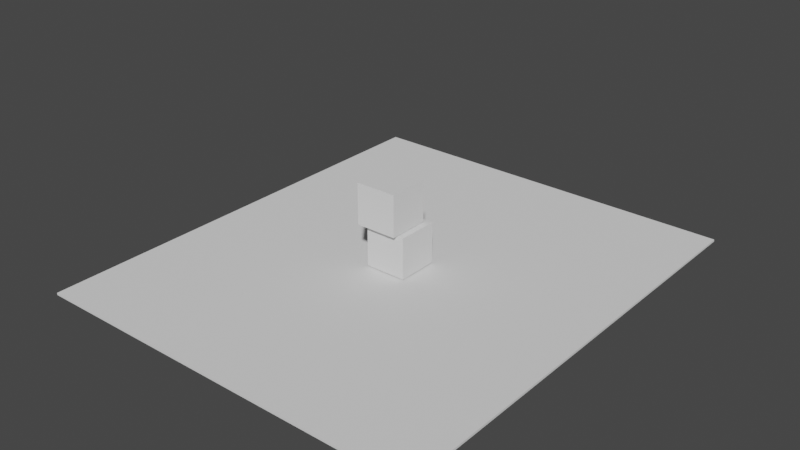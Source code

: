 # Source: scene.blend  (saved by Blender 3.5.10; exported with 4.5.12 LTS)
import bpy
from mathutils import Matrix  # noqa: F401  (used for matrix-valued properties, if any)

bpy.ops.wm.read_factory_settings(use_empty=True)
scene = bpy.context.scene
scene.name = 'Scene'

# ---- collections
col_collection = bpy.data.collections.new('Collection'); scene.collection.children.link(col_collection)

# ---- world
world_world = bpy.data.worlds.new('World'); scene.world = world_world
world_world.use_nodes = True; world_world.node_tree.nodes.clear()
_N = world_world.node_tree.nodes; _L = world_world.node_tree.links
n0 = _N.new('ShaderNodeOutputWorld'); n0.name = 'World Output'; n0.location = (300, 300)
n1 = _N.new('ShaderNodeBackground'); n1.name = 'Background'; n1.location = (10, 300)
n1.inputs[0].default_value = (0.05088, 0.05088, 0.05088, 1.0)
_L.new(n1.outputs[0], n0.inputs[0])
n0.is_active_output = True
world_world.color = (0.05088, 0.05088, 0.05088)
world_world.use_sun_shadow = False
world_world.sun_shadow_jitter_overblur = 0.0

# ---- meshes
me_flloor = bpy.data.meshes.new('flloor')
me_flloor.from_pydata([(-4.055, -4.055, -0.05125), (-4.055, -4.055, 0.05125), (-4.055, 4.055, -0.05125), (-4.055, 4.055, 0.05125), (4.055, -4.055, -0.05125), (4.055, -4.055, 0.05125), (4.055, 4.055, -0.05125), (4.055, 4.055, 0.05125)], [], [(0, 1, 3, 2), (2, 3, 7, 6), (6, 7, 5, 4), (4, 5, 1, 0), (2, 6, 4, 0), (7, 3, 1, 5)])
_uv = me_flloor.uv_layers.new(name='UVMap')
_uv.uv.foreach_set('vector', [0.375, 0.0, 0.625, 0.0, 0.625, 0.25, 0.375, 0.25, 0.375, 0.25, 0.625, 0.25, 0.625, 0.5, 0.375, 0.5, 0.375, 0.5, 0.625, 0.5, 0.625, 0.75, 0.375, 0.75, 0.375, 0.75, 0.625, 0.75, 0.625, 1.0, 0.375, 1.0, 0.125, 0.5, 0.375, 0.5, 0.375, 0.75, 0.125, 0.75, 0.625, 0.5, 0.875, 0.5, 0.875, 0.75, 0.625, 0.75])
me_flloor.update()
me_cube_brick = bpy.data.meshes.new('cube-brick')
me_cube_brick.from_pydata([(-1.0, -1.0, -1.0), (-1.0, -1.0, 1.0), (-1.0, 1.0, -1.0), (-1.0, 1.0, 1.0), (1.0, -1.0, -1.0), (1.0, -1.0, 1.0), (1.0, 1.0, -1.0), (1.0, 1.0, 1.0)], [], [(0, 1, 3, 2), (2, 3, 7, 6), (6, 7, 5, 4), (4, 5, 1, 0), (2, 6, 4, 0), (7, 3, 1, 5)])
_uv = me_cube_brick.uv_layers.new(name='UVMap')
_uv.uv.foreach_set('vector', [0.375, 0.0, 0.625, 0.0, 0.625, 0.25, 0.375, 0.25, 0.375, 0.25, 0.625, 0.25, 0.625, 0.5, 0.375, 0.5, 0.375, 0.5, 0.625, 0.5, 0.625, 0.75, 0.375, 0.75, 0.375, 0.75, 0.625, 0.75, 0.625, 1.0, 0.375, 1.0, 0.125, 0.5, 0.375, 0.5, 0.375, 0.75, 0.125, 0.75, 0.625, 0.5, 0.875, 0.5, 0.875, 0.75, 0.625, 0.75])
me_cube_brick.update()

# ---- objects
ob_floor = bpy.data.objects.new('floor', me_flloor)
ob_cube_brick_000 = bpy.data.objects.new('cube-brick.000', me_cube_brick)
ob_cube_brick_001 = bpy.data.objects.new('cube-brick.001', me_cube_brick)

# ---- transforms, parenting, visibility, modifiers, constraints
ob_floor.location = (0.0, 0.0, 0.0)
ob_floor.scale = (2.366, 2.745, 1.0)
ob_cube_brick_000.location = (0.0, 0.0, 1.108)
ob_cube_brick_001.location = (-0.3022, -0.2574, 3.134)

# ---- collection membership
col_collection.objects.link(ob_floor)
col_collection.objects.link(ob_cube_brick_000)
col_collection.objects.link(ob_cube_brick_001)

# ---- scene / render settings (as saved in the file)
scene.frame_start = 1; scene.frame_end = 250; scene.frame_set(1)
scene.render.engine = 'BLENDER_EEVEE_NEXT'
scene.cycles.sampling_pattern = 'TABULATED_SOBOL'
scene.view_settings.view_transform = 'Filmic'
bpy.context.view_layer.update()

# ---- added for rendering (the .blend has no active camera and no usable light): camera, sun
cam_auto = bpy.data.cameras.new('AutoCamera')
cam_auto.lens = 50.0
cam_auto.sensor_width = 36.0
cam_auto.clip_end = 1000.0
ob_auto_camera = bpy.data.objects.new('AutoCamera', cam_auto)
scene.collection.objects.link(ob_auto_camera)
ob_auto_camera.location = (27.4682, -32.9618, 24.0157)
ob_auto_camera.rotation_euler = (1.09748, -7.21219e-08, 0.694738)
scene.camera = ob_auto_camera
light_auto_sun = bpy.data.lights.new('AutoSun', 'SUN')
light_auto_sun.energy = 3.0
light_auto_sun.angle = 0.0523599
ob_auto_sun = bpy.data.objects.new('AutoSun', light_auto_sun)
scene.collection.objects.link(ob_auto_sun)
ob_auto_sun.rotation_euler = (0.872665, 0.174533, 0.523599)
bpy.context.view_layer.update()
